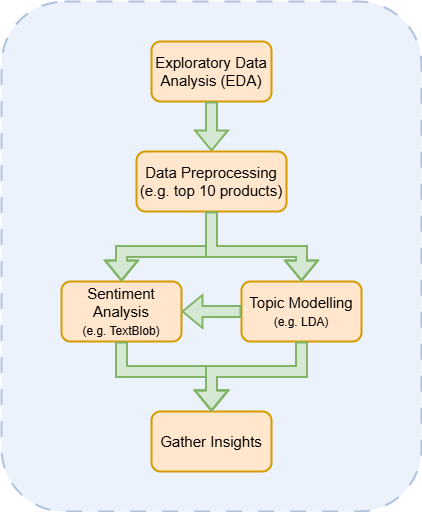

The diagram above was exported from draw.io. Its source (the exported page's mxGraphModel, read from the mxfile embedded in the PNG):
<mxGraphModel dx="1434" dy="1838" grid="1" gridSize="10" guides="1" tooltips="1" connect="1" arrows="1" fold="1" page="1" pageScale="1" pageWidth="850" pageHeight="1100" math="0" shadow="0">
  <root>
    <mxCell id="0" />
    <mxCell id="1" parent="0" />
    <mxCell id="PQHfU8y0sBaOPBiTjZiv-2" value="" style="rounded=1;whiteSpace=wrap;html=1;fillColor=#dae8fc;strokeColor=#6c8ebf;strokeWidth=2;dashed=1;dashPattern=8 8;opacity=50;" vertex="1" parent="1">
      <mxGeometry x="60" y="-50" width="420" height="510" as="geometry" />
    </mxCell>
    <mxCell id="PQHfU8y0sBaOPBiTjZiv-3" value="Exploratory Data Analysis (EDA)" style="rounded=1;whiteSpace=wrap;html=1;fillColor=#FFE6CC;strokeColor=#d79b00;strokeWidth=2;fontSize=15;textShadow=0;labelBorderColor=none;labelBackgroundColor=none;" vertex="1" parent="1">
      <mxGeometry x="210" y="-10" width="120" height="60" as="geometry" />
    </mxCell>
    <mxCell id="PQHfU8y0sBaOPBiTjZiv-4" value="Sentiment Analysis&lt;div&gt;&lt;font style=&quot;font-size: 12px;&quot;&gt;(e.g. TextBlob)&lt;/font&gt;&lt;/div&gt;" style="rounded=1;whiteSpace=wrap;html=1;fillColor=#FFE6CC;strokeColor=#d79b00;strokeWidth=2;fontSize=15;textShadow=0;labelBorderColor=none;labelBackgroundColor=none;" vertex="1" parent="1">
      <mxGeometry x="120" y="230" width="120" height="60" as="geometry" />
    </mxCell>
    <mxCell id="PQHfU8y0sBaOPBiTjZiv-6" value="Topic Modelling&lt;div&gt;&lt;font style=&quot;font-size: 12px;&quot;&gt;(e.g. LDA)&lt;/font&gt;&lt;/div&gt;" style="rounded=1;whiteSpace=wrap;html=1;fillColor=#FFE6CC;strokeColor=#d79b00;strokeWidth=2;fontSize=15;textShadow=0;labelBorderColor=none;labelBackgroundColor=none;" vertex="1" parent="1">
      <mxGeometry x="300" y="230" width="120" height="60" as="geometry" />
    </mxCell>
    <mxCell id="PQHfU8y0sBaOPBiTjZiv-7" value="Gather Insights" style="rounded=1;whiteSpace=wrap;html=1;fillColor=#FFE6CC;strokeColor=#d79b00;strokeWidth=2;fontSize=15;textShadow=0;labelBorderColor=none;labelBackgroundColor=none;" vertex="1" parent="1">
      <mxGeometry x="210" y="360" width="120" height="60" as="geometry" />
    </mxCell>
    <mxCell id="PQHfU8y0sBaOPBiTjZiv-11" value="Data Preprocessing&lt;div&gt;(e.g. top 10 products)&lt;/div&gt;" style="rounded=1;whiteSpace=wrap;html=1;fillColor=#FFE6CC;strokeColor=#d79b00;strokeWidth=2;fontSize=15;textShadow=0;labelBorderColor=none;labelBackgroundColor=none;" vertex="1" parent="1">
      <mxGeometry x="195" y="100" width="150" height="60" as="geometry" />
    </mxCell>
    <mxCell id="PQHfU8y0sBaOPBiTjZiv-12" value="" style="shape=flexArrow;endArrow=classic;html=1;rounded=0;exitX=0.5;exitY=1;exitDx=0;exitDy=0;entryX=0.5;entryY=0;entryDx=0;entryDy=0;strokeWidth=2;fillColor=#d5e8d4;strokeColor=#82b366;" edge="1" parent="1" source="PQHfU8y0sBaOPBiTjZiv-3" target="PQHfU8y0sBaOPBiTjZiv-11">
      <mxGeometry width="50" height="50" relative="1" as="geometry">
        <mxPoint x="400" y="260" as="sourcePoint" />
        <mxPoint x="450" y="210" as="targetPoint" />
      </mxGeometry>
    </mxCell>
    <mxCell id="PQHfU8y0sBaOPBiTjZiv-13" value="" style="shape=flexArrow;endArrow=classic;html=1;rounded=0;exitX=0.5;exitY=1;exitDx=0;exitDy=0;entryX=0.5;entryY=0;entryDx=0;entryDy=0;strokeWidth=2;fillColor=#d5e8d4;strokeColor=#82b366;" edge="1" parent="1" source="PQHfU8y0sBaOPBiTjZiv-11" target="PQHfU8y0sBaOPBiTjZiv-4">
      <mxGeometry width="50" height="50" relative="1" as="geometry">
        <mxPoint x="280" y="60" as="sourcePoint" />
        <mxPoint x="280" y="110" as="targetPoint" />
        <Array as="points">
          <mxPoint x="270" y="200" />
          <mxPoint x="180" y="200" />
        </Array>
      </mxGeometry>
    </mxCell>
    <mxCell id="PQHfU8y0sBaOPBiTjZiv-14" value="" style="shape=flexArrow;endArrow=classic;html=1;rounded=0;exitX=0.5;exitY=1;exitDx=0;exitDy=0;entryX=0.5;entryY=0;entryDx=0;entryDy=0;strokeWidth=2;fillColor=#d5e8d4;strokeColor=#82b366;" edge="1" parent="1" source="PQHfU8y0sBaOPBiTjZiv-11" target="PQHfU8y0sBaOPBiTjZiv-6">
      <mxGeometry width="50" height="50" relative="1" as="geometry">
        <mxPoint x="280" y="170" as="sourcePoint" />
        <mxPoint x="190" y="240" as="targetPoint" />
        <Array as="points">
          <mxPoint x="270" y="200" />
          <mxPoint x="360" y="200" />
        </Array>
      </mxGeometry>
    </mxCell>
    <mxCell id="PQHfU8y0sBaOPBiTjZiv-15" value="" style="shape=flexArrow;endArrow=classic;html=1;rounded=0;exitX=0.5;exitY=1;exitDx=0;exitDy=0;entryX=0.5;entryY=0;entryDx=0;entryDy=0;strokeWidth=2;fillColor=#d5e8d4;strokeColor=#82b366;" edge="1" parent="1" source="PQHfU8y0sBaOPBiTjZiv-4" target="PQHfU8y0sBaOPBiTjZiv-7">
      <mxGeometry width="50" height="50" relative="1" as="geometry">
        <mxPoint x="280" y="60" as="sourcePoint" />
        <mxPoint x="280" y="110" as="targetPoint" />
        <Array as="points">
          <mxPoint x="180" y="320" />
          <mxPoint x="270" y="320" />
        </Array>
      </mxGeometry>
    </mxCell>
    <mxCell id="PQHfU8y0sBaOPBiTjZiv-16" value="" style="shape=flexArrow;endArrow=classic;html=1;rounded=0;exitX=0.5;exitY=1;exitDx=0;exitDy=0;entryX=0.5;entryY=0;entryDx=0;entryDy=0;strokeWidth=2;fillColor=#d5e8d4;strokeColor=#82b366;" edge="1" parent="1" source="PQHfU8y0sBaOPBiTjZiv-6" target="PQHfU8y0sBaOPBiTjZiv-7">
      <mxGeometry width="50" height="50" relative="1" as="geometry">
        <mxPoint x="190" y="300" as="sourcePoint" />
        <mxPoint x="280" y="360" as="targetPoint" />
        <Array as="points">
          <mxPoint x="360" y="320" />
          <mxPoint x="270" y="320" />
        </Array>
      </mxGeometry>
    </mxCell>
    <mxCell id="PQHfU8y0sBaOPBiTjZiv-17" value="" style="shape=flexArrow;endArrow=classic;html=1;rounded=0;entryX=1;entryY=0.5;entryDx=0;entryDy=0;strokeWidth=2;fillColor=#d5e8d4;strokeColor=#82b366;exitX=0;exitY=0.5;exitDx=0;exitDy=0;" edge="1" parent="1" source="PQHfU8y0sBaOPBiTjZiv-6" target="PQHfU8y0sBaOPBiTjZiv-4">
      <mxGeometry width="50" height="50" relative="1" as="geometry">
        <mxPoint x="280" y="60" as="sourcePoint" />
        <mxPoint x="280" y="110" as="targetPoint" />
      </mxGeometry>
    </mxCell>
  </root>
</mxGraphModel>